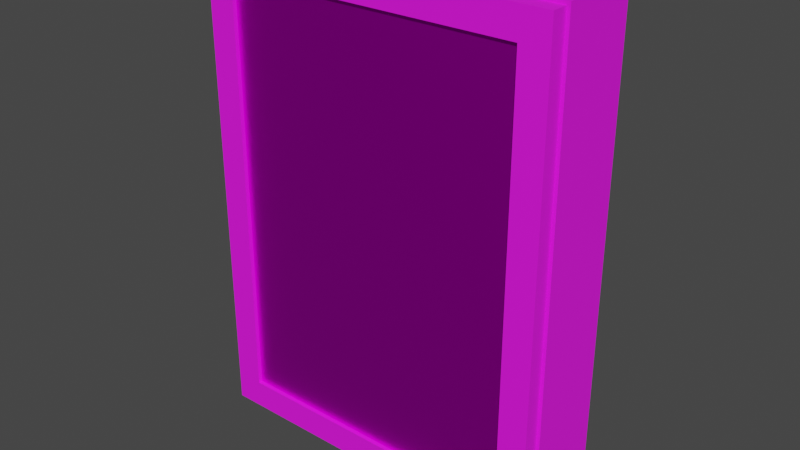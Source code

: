 # Source: medicabinet.blend  (saved by Blender 3.1.7; exported with 4.5.12 LTS)
import bpy
from mathutils import Matrix  # noqa: F401  (used for matrix-valued properties, if any)

bpy.ops.wm.read_factory_settings(use_empty=True)
scene = bpy.context.scene
scene.name = 'Scene'

# ---- images (referenced by path relative to the original .blend; pixels are not part of the script)
import os
ASSET_DIR = os.environ.get("B2B_ASSET_DIR", "")  # directory of the original .blend (textures are referenced by path, not embedded)
HERE = os.path.dirname(os.path.abspath(__file__))  # packed textures are extracted next to this script under _unpacked/

def load_image(name, relpath, width, height, colorspace="sRGB"):
    """Load a texture the original file referenced (path relative to the .blend, or extracted next to this script)."""
    p = next((c for c in (os.path.join(HERE, relpath), os.path.join(ASSET_DIR, relpath)) if relpath and os.path.exists(c)), "")
    if p:
        img = bpy.data.images.load(p, check_existing=True)
        img.name = name
    else:  # same state as the original file: an image datablock whose file is absent (Cycles renders it pink)
        img = bpy.data.images.new(name, width, height)
        img.source = "FILE"
        img.filepath = "//" + (relpath or name)
    img.colorspace_settings.name = colorspace
    return img
img_medicabinettexture_png = load_image('medicabinetTexture.png', 'medicabinetTexture.png', 1024, 1024, 'sRGB')
img_medicabinettexture1_png = load_image('medicabinetTexture1.png', 'medicabinetTexture1.png', 1024, 1024, 'sRGB')

# ---- materials (node trees are filled in below, after node groups)
mat_medicabinetmat = bpy.data.materials.new('medicabinetMat')
mat_medicabinetmat.alpha_threshold = 0.0
mat_medicabinetmat.use_transparent_shadow = False
mat_medicabinetmat.line_color = (0.0, 0.0, 0.0, 1.0)
mat_medicabinetmat1 = bpy.data.materials.new('medicabinetMat1')
mat_medicabinetmat1.use_transparent_shadow = False

# ---- material node trees
mat_medicabinetmat.use_nodes = True; mat_medicabinetmat.node_tree.nodes.clear()
_N = mat_medicabinetmat.node_tree.nodes; _L = mat_medicabinetmat.node_tree.links
n0 = _N.new('ShaderNodeOutputMaterial'); n0.name = 'Material Output'; n0.location = (300, 300)
n1 = _N.new('ShaderNodeBsdfPrincipled'); n1.name = 'Principled BSDF'; n1.location = (10, 300)
n1.distribution = 'GGX'
n1.subsurface_method = 'RANDOM_WALK_SKIN'
n1.inputs[2].default_value = 0.8173
n1.inputs[3].default_value = 1.45
n1.inputs[27].default_value = (0.0, 0.0, 0.0, 1.0)
n1.inputs[28].default_value = 1.0
n2 = _N.new('ShaderNodeTexImage'); n2.name = 'Image Texture'; n2.location = (-280, 280)
n2.image = img_medicabinettexture_png
n2.interpolation = 'Closest'
_L.new(n1.outputs[0], n0.inputs[0])
_L.new(n2.outputs[0], n1.inputs[0])
n0.is_active_output = True
mat_medicabinetmat1.use_nodes = True; mat_medicabinetmat1.node_tree.nodes.clear()
_N = mat_medicabinetmat1.node_tree.nodes; _L = mat_medicabinetmat1.node_tree.links
n0 = _N.new('ShaderNodeBsdfPrincipled'); n0.name = 'Principled BSDF'; n0.location = (10, 300)
n0.distribution = 'GGX'
n0.subsurface_method = 'RANDOM_WALK_SKIN'
n0.inputs[1].default_value = 1.0
n0.inputs[3].default_value = 1.45
n0.inputs[27].default_value = (0.0, 0.0, 0.0, 1.0)
n0.inputs[28].default_value = 1.0
n1 = _N.new('ShaderNodeOutputMaterial'); n1.name = 'Material Output'; n1.location = (300, 300)
n2 = _N.new('ShaderNodeTexImage'); n2.name = 'Image Texture'; n2.location = (-280, 280)
n2.image = img_medicabinettexture1_png
_L.new(n0.outputs[0], n1.inputs[0])
_L.new(n2.outputs[0], n0.inputs[0])
n1.is_active_output = True

# ---- world
world_world = bpy.data.worlds.new('World'); scene.world = world_world
world_world.use_nodes = True; world_world.node_tree.nodes.clear()
_N = world_world.node_tree.nodes; _L = world_world.node_tree.links
n0 = _N.new('ShaderNodeOutputWorld'); n0.name = 'World Output'; n0.location = (300, 300)
n1 = _N.new('ShaderNodeBackground'); n1.name = 'Background'; n1.location = (10, 300)
n1.inputs[0].default_value = (0.05088, 0.05088, 0.05088, 1.0)
_L.new(n1.outputs[0], n0.inputs[0])
n0.is_active_output = True
world_world.color = (0.05088, 0.05088, 0.05088)
world_world.use_sun_shadow = False
world_world.sun_shadow_jitter_overblur = 0.0

# ---- meshes
me_cube_001 = bpy.data.meshes.new('Cube.001')
me_cube_001.from_pydata([(-0.2578, 0.0464, -0.35), (-0.2578, 0.0464, 0.35), (0.2578, 0.0464, -0.35), (0.2578, 0.0464, 0.35), (-0.2578, -0.06982, -0.35), (-0.2578, -0.06982, 0.35), (0.2578, -0.06982, 0.35), (0.2578, -0.06982, -0.35), (-0.2164, -0.06982, -0.3084), (-0.2164, -0.06982, 0.3084), (0.2164, -0.06982, 0.3084), (0.2164, -0.06982, -0.3084), (-0.2164, 0.03085, 0.3084), (0.2164, 0.03085, 0.3084), (0.2164, 0.03085, -0.3084), (-0.2164, 0.03085, -0.3084), (-0.2164, -0.0497, -0.1055), (-0.2164, -0.0497, -0.1001), (-0.2164, -0.0497, 0.1001), (-0.2164, -0.0497, 0.1055), (0.2164, -0.0497, 0.1055), (0.2164, -0.0497, 0.1001), (0.2164, -0.0497, -0.1001), (0.2164, -0.0497, -0.1055), (0.2164, 0.03085, -0.1001), (-0.2164, 0.03085, -0.1001), (-0.2164, 0.03085, -0.1055), (0.2164, 0.03085, -0.1055), (0.2164, 0.03085, 0.1055), (-0.2164, 0.03085, 0.1055), (-0.2164, 0.03085, 0.1001), (0.2164, 0.03085, 0.1001)], [], [(5, 1, 0, 4), (2, 3, 6, 7), (20, 21, 31, 24, 22, 23, 27, 14, 11, 10, 13, 28), (0, 2, 7, 4), (3, 1, 5, 6), (24, 31, 30, 25), (13, 10, 9, 12), (19, 20, 28, 29), (15, 8, 11, 14), (8, 9, 5, 4), (10, 11, 7, 6), (11, 8, 4, 7), (9, 10, 6, 5), (16, 17, 25, 30, 18, 19, 29, 12, 9, 8, 15, 26), (17, 22, 24, 25), (22, 17, 16, 23), (20, 19, 18, 21), (21, 18, 30, 31), (28, 13, 12, 29), (14, 27, 26, 15), (23, 16, 26, 27)])
me_cube_001.polygons.foreach_set('material_index', [0, 0, 0, 0, 0, 0, 0, 1, 0, 0, 0, 0, 0, 0, 1, 1, 1, 1, 0, 0, 1])
_uv = me_cube_001.uv_layers.new(name='UVMap')
_uv.uv.foreach_set('vector', [0.067, 0.6163, 0.067, 0.5494, 0.4696, 0.5494, 0.4696, 0.6163, 0.4696, 0.9797, 0.067, 0.9797, 0.067, 0.9128, 0.4696, 0.9128, 0.9303, 0.8252, 0.9303, 0.8222, 0.8839, 0.8222, 0.8839, 0.707, 0.9303, 0.707, 0.9303, 0.7039, 0.8839, 0.7039, 0.8839, 0.5872, 0.9418, 0.5872, 0.9418, 0.9419, 0.8839, 0.9419, 0.8839, 0.8252, 0.5365, 0.6163, 0.5365, 0.9128, 0.4696, 0.9128, 0.4696, 0.6163, 0.0001525, 0.9128, 0.0001525, 0.6163, 0.067, 0.6163, 0.067, 0.9128, 0.8839, 0.707, 0.8839, 0.8222, 0.635, 0.8222, 0.635, 0.707, 0.8839, 0.9419, 0.8839, 0.9998, 0.635, 0.9998, 0.635, 0.9419, 0.5058, 0.9027, 0.001494, 0.9027, 0.001494, 0.8089, 0.5058, 0.8089, 0.635, 0.5872, 0.635, 0.5293, 0.8839, 0.5293, 0.8839, 0.5872, 0.4457, 0.6401, 0.09093, 0.6401, 0.067, 0.6163, 0.4696, 0.6163, 0.09093, 0.889, 0.4457, 0.889, 0.4696, 0.9128, 0.067, 0.9128, 0.4457, 0.889, 0.4457, 0.6401, 0.4696, 0.6163, 0.4696, 0.9128, 0.09093, 0.6401, 0.09093, 0.889, 0.067, 0.9128, 0.067, 0.6163, 0.5887, 0.7039, 0.5887, 0.707, 0.635, 0.707, 0.635, 0.8222, 0.5887, 0.8222, 0.5887, 0.8252, 0.635, 0.8252, 0.635, 0.9419, 0.5771, 0.9419, 0.5771, 0.5872, 0.635, 0.5872, 0.635, 0.7039, 0.5073, 0.6817, 0.003015, 0.6817, 0.003015, 0.5878, 0.5073, 0.5878, 0.003015, 0.6817, 0.5073, 0.6817, 0.5073, 0.6879, 0.003015, 0.6879, 0.001494, 0.9027, 0.5058, 0.9027, 0.5058, 0.9089, 0.001494, 0.9089, 0.001494, 0.9089, 0.5058, 0.9089, 0.5058, 1.003, 0.001494, 1.003, 0.8839, 0.8252, 0.8839, 0.9419, 0.635, 0.9419, 0.635, 0.8252, 0.8839, 0.5872, 0.8839, 0.7039, 0.635, 0.7039, 0.635, 0.5872, 0.003015, 0.6879, 0.5073, 0.6879, 0.5073, 0.7817, 0.003015, 0.7817])
me_cube_001.materials.append(mat_medicabinetmat)
me_cube_001.materials.append(mat_medicabinetmat1)
me_cube_001.use_remesh_fix_poles = True
me_cube_001.use_remesh_preserve_attributes = False
me_cube_001.update()
me_cube_002 = bpy.data.meshes.new('Cube.002')
me_cube_002.from_pydata([(0.04063, -0.03734, -0.3039), (0.04063, -0.03734, 0.3039), (0.0, 0.0, -0.3449), (0.0, 0.0, 0.3449), (0.4656, -0.03734, -0.3039), (0.4656, -0.03734, 0.3039), (0.5062, 0.0, -0.3449), (0.5062, 0.0, 0.3449), (0.0, -0.03734, -0.3449), (0.0, -0.03734, 0.3449), (0.5062, -0.03734, 0.3449), (0.5062, -0.03734, -0.3449), (0.04063, -0.02764, -0.3039), (0.04063, -0.02764, 0.3039), (0.4656, -0.02764, 0.3039), (0.4656, -0.02764, -0.3039)], [], [(8, 9, 3, 2), (2, 3, 7, 6), (6, 7, 10, 11), (1, 0, 12, 13), (2, 6, 11, 8), (7, 3, 9, 10), (0, 1, 9, 8), (5, 4, 11, 10), (4, 0, 8, 11), (1, 5, 10, 9), (15, 14, 13, 12), (5, 1, 13, 14), (4, 5, 14, 15), (0, 4, 15, 12)])
me_cube_002.polygons.foreach_set('material_index', [0, 0, 0, 0, 0, 0, 0, 0, 0, 0, 1, 0, 0, 0])
_uv = me_cube_002.uv_layers.new(name='UVMap')
_uv.uv.foreach_set('vector', [0.026, 0.02605, 0.026, 0.5031, 0.0001537, 0.5034, 0.0001525, 0.02568, 0.7519, 0.02674, 0.7519, 0.5024, 0.4028, 0.5024, 0.4028, 0.02674, 0.4028, 0.02674, 0.4028, 0.5024, 0.377, 0.5024, 0.377, 0.02674, 0.0541, 0.4745, 0.0541, 0.05467, 0.05738, 0.05818, 0.05738, 0.4709, 0.02605, 0.0001525, 0.3771, 0.0008491, 0.377, 0.02674, 0.026, 0.02605, 0.3771, 0.5283, 0.02605, 0.529, 0.026, 0.5031, 0.377, 0.5024, 0.0541, 0.05467, 0.0541, 0.4745, 0.026, 0.5031, 0.026, 0.02605, 0.3489, 0.474, 0.3489, 0.05507, 0.377, 0.02674, 0.377, 0.5024, 0.3489, 0.05507, 0.0541, 0.05467, 0.026, 0.02605, 0.377, 0.02674, 0.0541, 0.4745, 0.3489, 0.474, 0.377, 0.5024, 0.026, 0.5031, 0.7083, 0.4953, 0.0001218, 0.4953, 0.0001218, 0.0001218, 0.7083, 0.0001218, 0.3489, 0.474, 0.0541, 0.4745, 0.05738, 0.4709, 0.3456, 0.4707, 0.3489, 0.05507, 0.3489, 0.474, 0.3456, 0.4707, 0.3456, 0.05838, 0.0541, 0.05467, 0.3489, 0.05507, 0.3456, 0.05838, 0.05738, 0.05818])
me_cube_002.materials.append(mat_medicabinetmat)
me_cube_002.materials.append(mat_medicabinetmat1)
me_cube_002.use_remesh_fix_poles = True
me_cube_002.use_remesh_preserve_attributes = False
me_cube_002.update()

# ---- objects
ob_medicabinet = bpy.data.objects.new('medicabinet', me_cube_001)
ob_medicabinetdoor = bpy.data.objects.new('medicabinetDoor', me_cube_002)

# ---- transforms, parenting, visibility, modifiers, constraints
ob_medicabinet.location = (0.0, 0.0, 0.0)
ob_medicabinetdoor.location = (-0.2532, -0.06982, 0.0)
ob_medicabinetdoor.scale = (1.0, 0.6203, 1.0)

# ---- collection membership
scene.collection.objects.link(ob_medicabinet)
scene.collection.objects.link(ob_medicabinetdoor)

# ---- scene / render settings (as saved in the file)
scene.frame_start = 1; scene.frame_end = 250; scene.frame_set(1)
scene.render.engine = 'BLENDER_EEVEE_NEXT'
scene.cycles.sampling_pattern = 'TABULATED_SOBOL'
scene.cycles.use_light_tree = False
scene.view_settings.view_transform = 'Filmic'
bpy.context.view_layer.update()

# ---- added for rendering (the .blend has no active camera and no usable light): camera, sun
cam_auto = bpy.data.cameras.new('AutoCamera')
cam_auto.lens = 50.0
cam_auto.sensor_width = 36.0
cam_auto.clip_end = 1000.0
ob_auto_camera = bpy.data.objects.new('AutoCamera', cam_auto)
scene.collection.objects.link(ob_auto_camera)
ob_auto_camera.location = (0.814636, -1.00085, 0.651709)
ob_auto_camera.rotation_euler = (1.09748, -7.21219e-08, 0.694738)
scene.camera = ob_auto_camera
light_auto_sun = bpy.data.lights.new('AutoSun', 'SUN')
light_auto_sun.energy = 3.0
light_auto_sun.angle = 0.0523599
ob_auto_sun = bpy.data.objects.new('AutoSun', light_auto_sun)
scene.collection.objects.link(ob_auto_sun)
ob_auto_sun.rotation_euler = (0.872665, 0.174533, 0.523599)
bpy.context.view_layer.update()
